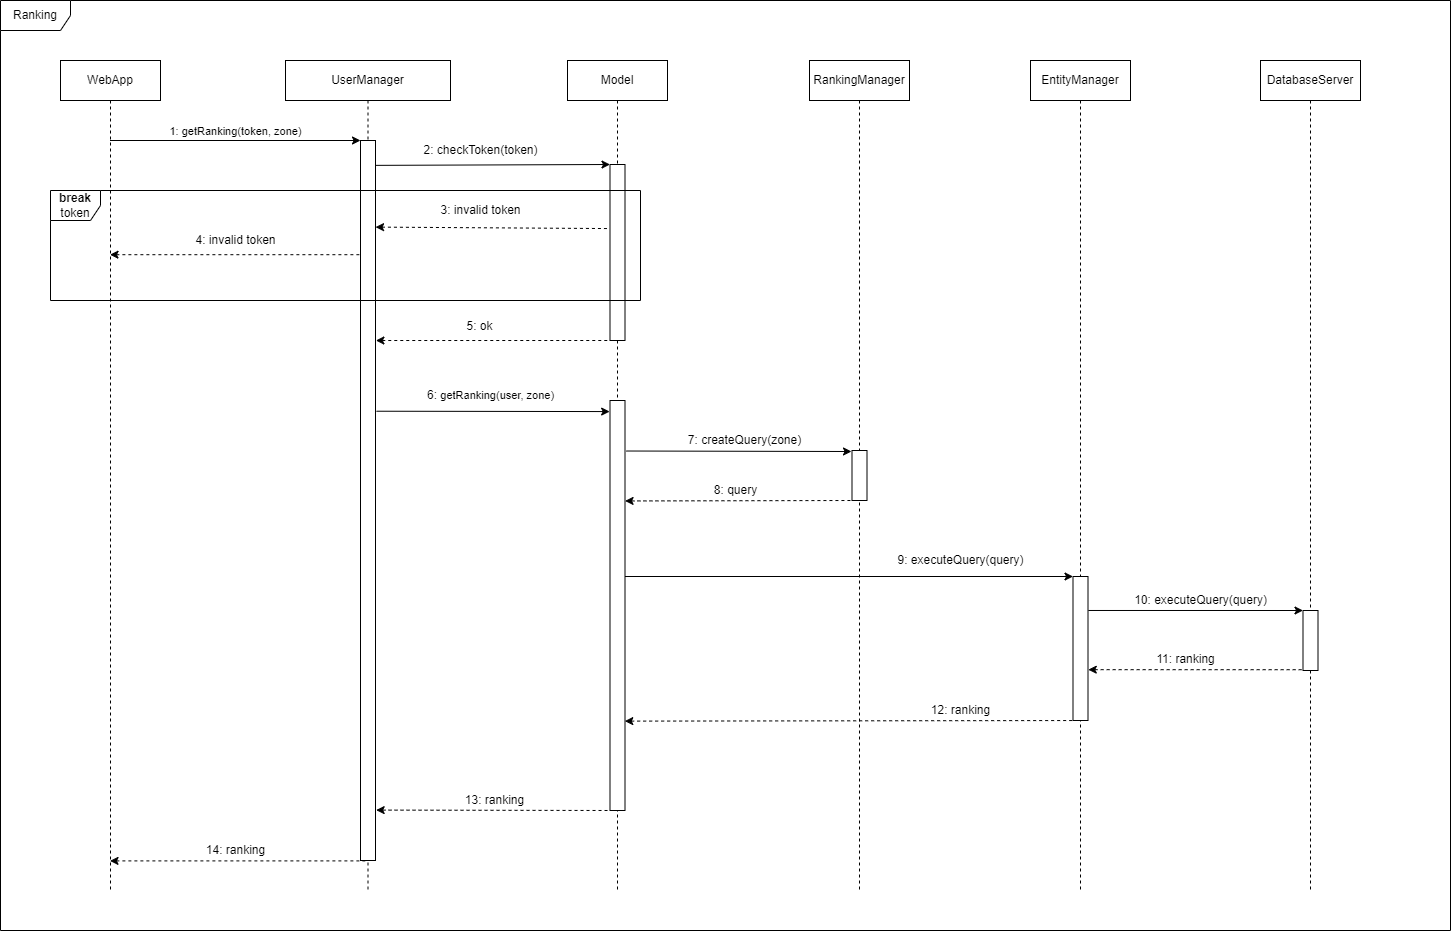

The diagram above was exported from draw.io. Its source (the exported page's mxGraphModel, read from the mxfile embedded in the PNG):
<mxGraphModel dx="1038" dy="489" grid="1" gridSize="10" guides="1" tooltips="1" connect="1" arrows="1" fold="1" page="1" pageScale="1" pageWidth="3300" pageHeight="4681" math="0" shadow="0">
  <root>
    <mxCell id="0" />
    <mxCell id="1" parent="0" />
    <mxCell id="MYbFHRXyeW9SYrO3cQ6H-49" value="Ranking" style="shape=umlFrame;whiteSpace=wrap;html=1;width=70;height=30;" parent="1" vertex="1">
      <mxGeometry x="420" y="140" width="1450" height="930" as="geometry" />
    </mxCell>
    <mxCell id="MYbFHRXyeW9SYrO3cQ6H-35" value="" style="endArrow=classic;html=1;rounded=0;entryX=0;entryY=0;entryDx=0;entryDy=0;" parent="1" source="MYbFHRXyeW9SYrO3cQ6H-6" target="MYbFHRXyeW9SYrO3cQ6H-34" edge="1">
      <mxGeometry width="50" height="50" relative="1" as="geometry">
        <mxPoint x="1100" y="716" as="sourcePoint" />
        <mxPoint x="1190" y="676" as="targetPoint" />
      </mxGeometry>
    </mxCell>
    <mxCell id="MYbFHRXyeW9SYrO3cQ6H-1" value="WebApp" style="shape=umlLifeline;perimeter=lifelinePerimeter;whiteSpace=wrap;html=1;container=1;collapsible=0;recursiveResize=0;outlineConnect=0;" parent="1" vertex="1">
      <mxGeometry x="480" y="200" width="100" height="830" as="geometry" />
    </mxCell>
    <mxCell id="MYbFHRXyeW9SYrO3cQ6H-2" value="UserManager" style="shape=umlLifeline;perimeter=lifelinePerimeter;whiteSpace=wrap;html=1;container=1;collapsible=0;recursiveResize=0;outlineConnect=0;" parent="1" vertex="1">
      <mxGeometry x="705" y="200" width="165" height="830" as="geometry" />
    </mxCell>
    <mxCell id="MYbFHRXyeW9SYrO3cQ6H-5" value="" style="rounded=0;whiteSpace=wrap;html=1;" parent="MYbFHRXyeW9SYrO3cQ6H-2" vertex="1">
      <mxGeometry x="75" y="80" width="15" height="720" as="geometry" />
    </mxCell>
    <mxCell id="MYbFHRXyeW9SYrO3cQ6H-13" value="" style="endArrow=none;dashed=1;html=1;rounded=0;entryX=-0.004;entryY=0.602;entryDx=0;entryDy=0;entryPerimeter=0;startArrow=classic;startFill=1;" parent="MYbFHRXyeW9SYrO3cQ6H-2" source="MYbFHRXyeW9SYrO3cQ6H-1" edge="1">
      <mxGeometry width="50" height="50" relative="1" as="geometry">
        <mxPoint x="-132.2150000000001" y="194.70000000000005" as="sourcePoint" />
        <mxPoint x="75.00000000000006" y="194.20000000000005" as="targetPoint" />
      </mxGeometry>
    </mxCell>
    <mxCell id="MYbFHRXyeW9SYrO3cQ6H-47" value="" style="endArrow=none;dashed=1;html=1;rounded=0;entryX=0;entryY=1;entryDx=0;entryDy=0;startArrow=classic;startFill=1;exitX=1.044;exitY=0.93;exitDx=0;exitDy=0;exitPerimeter=0;" parent="MYbFHRXyeW9SYrO3cQ6H-2" source="MYbFHRXyeW9SYrO3cQ6H-5" edge="1">
      <mxGeometry width="50" height="50" relative="1" as="geometry">
        <mxPoint x="95" y="750" as="sourcePoint" />
        <mxPoint x="325.44000000000005" y="750" as="targetPoint" />
      </mxGeometry>
    </mxCell>
    <mxCell id="MYbFHRXyeW9SYrO3cQ6H-3" value="" style="endArrow=classic;html=1;rounded=0;" parent="1" source="MYbFHRXyeW9SYrO3cQ6H-1" edge="1">
      <mxGeometry width="50" height="50" relative="1" as="geometry">
        <mxPoint x="533" y="330" as="sourcePoint" />
        <mxPoint x="780" y="280" as="targetPoint" />
      </mxGeometry>
    </mxCell>
    <mxCell id="MYbFHRXyeW9SYrO3cQ6H-4" value="1: getRanking(token, zone)" style="edgeLabel;html=1;align=center;verticalAlign=middle;resizable=0;points=[];" parent="MYbFHRXyeW9SYrO3cQ6H-3" vertex="1" connectable="0">
      <mxGeometry x="0.1931" y="-2" relative="1" as="geometry">
        <mxPoint x="-24" y="-12" as="offset" />
      </mxGeometry>
    </mxCell>
    <mxCell id="MYbFHRXyeW9SYrO3cQ6H-6" value="Model" style="shape=umlLifeline;perimeter=lifelinePerimeter;whiteSpace=wrap;html=1;container=1;collapsible=0;recursiveResize=0;outlineConnect=0;" parent="1" vertex="1">
      <mxGeometry x="987" y="200" width="100" height="830" as="geometry" />
    </mxCell>
    <mxCell id="MYbFHRXyeW9SYrO3cQ6H-8" value="" style="rounded=0;whiteSpace=wrap;html=1;" parent="MYbFHRXyeW9SYrO3cQ6H-6" vertex="1">
      <mxGeometry x="42.5" y="104" width="15" height="176" as="geometry" />
    </mxCell>
    <mxCell id="MYbFHRXyeW9SYrO3cQ6H-23" value="" style="rounded=0;whiteSpace=wrap;html=1;" parent="MYbFHRXyeW9SYrO3cQ6H-6" vertex="1">
      <mxGeometry x="42.5" y="340" width="15" height="410" as="geometry" />
    </mxCell>
    <mxCell id="MYbFHRXyeW9SYrO3cQ6H-7" value="" style="endArrow=classic;html=1;rounded=0;entryX=0;entryY=0;entryDx=0;entryDy=0;exitX=0.946;exitY=0.113;exitDx=0;exitDy=0;exitPerimeter=0;" parent="1" target="MYbFHRXyeW9SYrO3cQ6H-8" edge="1">
      <mxGeometry width="50" height="50" relative="1" as="geometry">
        <mxPoint x="795.1899999999999" y="304.86" as="sourcePoint" />
        <mxPoint x="1003.5" y="304" as="targetPoint" />
      </mxGeometry>
    </mxCell>
    <mxCell id="MYbFHRXyeW9SYrO3cQ6H-9" value="2: checkToken(token)" style="text;html=1;align=center;verticalAlign=middle;resizable=0;points=[];autosize=1;strokeColor=none;fillColor=none;" parent="1" vertex="1">
      <mxGeometry x="835" y="280" width="130" height="20" as="geometry" />
    </mxCell>
    <mxCell id="MYbFHRXyeW9SYrO3cQ6H-11" value="" style="endArrow=none;dashed=1;html=1;rounded=0;startArrow=classic;startFill=1;exitX=0.938;exitY=0.433;exitDx=0;exitDy=0;exitPerimeter=0;entryX=-0.087;entryY=0.364;entryDx=0;entryDy=0;entryPerimeter=0;" parent="1" target="MYbFHRXyeW9SYrO3cQ6H-8" edge="1">
      <mxGeometry width="50" height="50" relative="1" as="geometry">
        <mxPoint x="795.0699999999999" y="366.6" as="sourcePoint" />
        <mxPoint x="1001" y="365" as="targetPoint" />
      </mxGeometry>
    </mxCell>
    <mxCell id="MYbFHRXyeW9SYrO3cQ6H-12" value="3: invalid token" style="text;html=1;align=center;verticalAlign=middle;resizable=0;points=[];autosize=1;strokeColor=none;fillColor=none;" parent="1" vertex="1">
      <mxGeometry x="850" y="340" width="100" height="20" as="geometry" />
    </mxCell>
    <mxCell id="MYbFHRXyeW9SYrO3cQ6H-14" value="4: invalid token" style="text;html=1;align=center;verticalAlign=middle;resizable=0;points=[];autosize=1;strokeColor=none;fillColor=none;" parent="1" vertex="1">
      <mxGeometry x="605" y="370" width="100" height="20" as="geometry" />
    </mxCell>
    <mxCell id="MYbFHRXyeW9SYrO3cQ6H-17" value="&lt;b&gt;break&lt;/b&gt;&lt;br&gt;token" style="shape=umlFrame;whiteSpace=wrap;html=1;width=50;height=30;" parent="1" vertex="1">
      <mxGeometry x="470" y="330" width="590" height="110" as="geometry" />
    </mxCell>
    <mxCell id="MYbFHRXyeW9SYrO3cQ6H-18" value="" style="endArrow=none;dashed=1;html=1;rounded=0;entryX=0;entryY=1;entryDx=0;entryDy=0;startArrow=classic;startFill=1;exitX=1.015;exitY=0.385;exitDx=0;exitDy=0;exitPerimeter=0;" parent="1" target="MYbFHRXyeW9SYrO3cQ6H-8" edge="1">
      <mxGeometry width="50" height="50" relative="1" as="geometry">
        <mxPoint x="795.395" y="480.01000000000005" as="sourcePoint" />
        <mxPoint x="1002.61" y="479.51000000000005" as="targetPoint" />
      </mxGeometry>
    </mxCell>
    <mxCell id="MYbFHRXyeW9SYrO3cQ6H-19" value="5: ok" style="text;html=1;align=center;verticalAlign=middle;resizable=0;points=[];autosize=1;strokeColor=none;fillColor=none;" parent="1" vertex="1">
      <mxGeometry x="879.1700000000001" y="456.31" width="40" height="20" as="geometry" />
    </mxCell>
    <mxCell id="MYbFHRXyeW9SYrO3cQ6H-21" value="" style="endArrow=classic;html=1;rounded=0;entryX=-0.024;entryY=0.027;entryDx=0;entryDy=0;exitX=1.067;exitY=0.376;exitDx=0;exitDy=0;exitPerimeter=0;entryPerimeter=0;" parent="1" source="MYbFHRXyeW9SYrO3cQ6H-5" target="MYbFHRXyeW9SYrO3cQ6H-23" edge="1">
      <mxGeometry width="50" height="50" relative="1" as="geometry">
        <mxPoint x="795.02" y="544.86" as="sourcePoint" />
        <mxPoint x="1003.33" y="544" as="targetPoint" />
      </mxGeometry>
    </mxCell>
    <mxCell id="MYbFHRXyeW9SYrO3cQ6H-22" value="6: &lt;span style=&quot;font-size: 11px ; background-color: rgb(255 , 255 , 255)&quot;&gt;getRanking(user, zone)&lt;/span&gt;" style="text;html=1;align=center;verticalAlign=middle;resizable=0;points=[];autosize=1;strokeColor=none;fillColor=none;" parent="1" vertex="1">
      <mxGeometry x="840" y="525" width="140" height="20" as="geometry" />
    </mxCell>
    <mxCell id="MYbFHRXyeW9SYrO3cQ6H-24" value="RankingManager" style="shape=umlLifeline;perimeter=lifelinePerimeter;whiteSpace=wrap;html=1;container=1;collapsible=0;recursiveResize=0;outlineConnect=0;" parent="1" vertex="1">
      <mxGeometry x="1229" y="200" width="100" height="830" as="geometry" />
    </mxCell>
    <mxCell id="MYbFHRXyeW9SYrO3cQ6H-27" value="" style="rounded=0;whiteSpace=wrap;html=1;" parent="MYbFHRXyeW9SYrO3cQ6H-24" vertex="1">
      <mxGeometry x="42.5" y="390" width="15" height="50" as="geometry" />
    </mxCell>
    <mxCell id="MYbFHRXyeW9SYrO3cQ6H-28" value="" style="endArrow=classic;html=1;rounded=0;exitX=1.011;exitY=0.287;exitDx=0;exitDy=0;exitPerimeter=0;" parent="1" edge="1">
      <mxGeometry width="50" height="50" relative="1" as="geometry">
        <mxPoint x="1045.665" y="590.512" as="sourcePoint" />
        <mxPoint x="1271" y="591" as="targetPoint" />
      </mxGeometry>
    </mxCell>
    <mxCell id="MYbFHRXyeW9SYrO3cQ6H-29" value="7: createQuery(zone)" style="text;html=1;align=center;verticalAlign=middle;resizable=0;points=[];autosize=1;strokeColor=none;fillColor=none;" parent="1" vertex="1">
      <mxGeometry x="1099" y="570" width="130" height="20" as="geometry" />
    </mxCell>
    <mxCell id="MYbFHRXyeW9SYrO3cQ6H-31" value="" style="endArrow=none;dashed=1;html=1;rounded=0;entryX=0;entryY=1;entryDx=0;entryDy=0;startArrow=classic;startFill=1;exitX=1.004;exitY=0.245;exitDx=0;exitDy=0;exitPerimeter=0;" parent="1" source="MYbFHRXyeW9SYrO3cQ6H-23" edge="1">
      <mxGeometry width="50" height="50" relative="1" as="geometry">
        <mxPoint x="1050" y="640" as="sourcePoint" />
        <mxPoint x="1272.05" y="640" as="targetPoint" />
      </mxGeometry>
    </mxCell>
    <mxCell id="MYbFHRXyeW9SYrO3cQ6H-32" value="8: query" style="text;html=1;align=center;verticalAlign=middle;resizable=0;points=[];autosize=1;strokeColor=none;fillColor=none;" parent="1" vertex="1">
      <mxGeometry x="1125" y="620" width="60" height="20" as="geometry" />
    </mxCell>
    <mxCell id="MYbFHRXyeW9SYrO3cQ6H-33" value="EntityManager" style="shape=umlLifeline;perimeter=lifelinePerimeter;whiteSpace=wrap;html=1;container=1;collapsible=0;recursiveResize=0;outlineConnect=0;" parent="1" vertex="1">
      <mxGeometry x="1450" y="200" width="100" height="830" as="geometry" />
    </mxCell>
    <mxCell id="MYbFHRXyeW9SYrO3cQ6H-34" value="" style="rounded=0;whiteSpace=wrap;html=1;" parent="MYbFHRXyeW9SYrO3cQ6H-33" vertex="1">
      <mxGeometry x="42.5" y="516" width="15" height="144" as="geometry" />
    </mxCell>
    <mxCell id="MYbFHRXyeW9SYrO3cQ6H-36" value="9: executeQuery(query)" style="text;html=1;align=center;verticalAlign=middle;resizable=0;points=[];autosize=1;strokeColor=none;fillColor=none;" parent="1" vertex="1">
      <mxGeometry x="1310" y="690" width="140" height="20" as="geometry" />
    </mxCell>
    <mxCell id="MYbFHRXyeW9SYrO3cQ6H-37" value="DatabaseServer" style="shape=umlLifeline;perimeter=lifelinePerimeter;whiteSpace=wrap;html=1;container=1;collapsible=0;recursiveResize=0;outlineConnect=0;" parent="1" vertex="1">
      <mxGeometry x="1680" y="200" width="100" height="830" as="geometry" />
    </mxCell>
    <mxCell id="MYbFHRXyeW9SYrO3cQ6H-41" value="" style="rounded=0;whiteSpace=wrap;html=1;" parent="MYbFHRXyeW9SYrO3cQ6H-37" vertex="1">
      <mxGeometry x="42.5" y="550" width="15" height="60" as="geometry" />
    </mxCell>
    <mxCell id="MYbFHRXyeW9SYrO3cQ6H-42" value="" style="endArrow=none;dashed=1;html=1;rounded=0;entryX=0;entryY=1;entryDx=0;entryDy=0;startArrow=classic;startFill=1;exitX=1.018;exitY=0.647;exitDx=0;exitDy=0;exitPerimeter=0;" parent="MYbFHRXyeW9SYrO3cQ6H-37" source="MYbFHRXyeW9SYrO3cQ6H-34" edge="1">
      <mxGeometry width="50" height="50" relative="1" as="geometry">
        <mxPoint x="-170" y="609" as="sourcePoint" />
        <mxPoint x="42.50000000000023" y="609.21" as="targetPoint" />
      </mxGeometry>
    </mxCell>
    <mxCell id="MYbFHRXyeW9SYrO3cQ6H-43" value="11: ranking" style="text;html=1;align=center;verticalAlign=middle;resizable=0;points=[];autosize=1;strokeColor=none;fillColor=none;" parent="MYbFHRXyeW9SYrO3cQ6H-37" vertex="1">
      <mxGeometry x="-109.54999999999995" y="589.21" width="70" height="20" as="geometry" />
    </mxCell>
    <mxCell id="MYbFHRXyeW9SYrO3cQ6H-39" value="" style="endArrow=classic;html=1;rounded=0;entryX=0;entryY=0;entryDx=0;entryDy=0;exitX=1.024;exitY=0.236;exitDx=0;exitDy=0;exitPerimeter=0;" parent="1" source="MYbFHRXyeW9SYrO3cQ6H-34" target="MYbFHRXyeW9SYrO3cQ6H-41" edge="1">
      <mxGeometry width="50" height="50" relative="1" as="geometry">
        <mxPoint x="1510" y="750" as="sourcePoint" />
        <mxPoint x="1720" y="750" as="targetPoint" />
      </mxGeometry>
    </mxCell>
    <mxCell id="MYbFHRXyeW9SYrO3cQ6H-40" value="10: executeQuery(query)" style="text;html=1;align=center;verticalAlign=middle;resizable=0;points=[];autosize=1;strokeColor=none;fillColor=none;" parent="1" vertex="1">
      <mxGeometry x="1545" y="730" width="150" height="20" as="geometry" />
    </mxCell>
    <mxCell id="MYbFHRXyeW9SYrO3cQ6H-45" value="" style="endArrow=none;dashed=1;html=1;rounded=0;entryX=0;entryY=1;entryDx=0;entryDy=0;startArrow=classic;startFill=1;exitX=0.986;exitY=0.782;exitDx=0;exitDy=0;exitPerimeter=0;" parent="1" source="MYbFHRXyeW9SYrO3cQ6H-23" edge="1">
      <mxGeometry width="50" height="50" relative="1" as="geometry">
        <mxPoint x="1050" y="860" as="sourcePoint" />
        <mxPoint x="1494.73" y="860.0400000000001" as="targetPoint" />
      </mxGeometry>
    </mxCell>
    <mxCell id="MYbFHRXyeW9SYrO3cQ6H-46" value="12: ranking" style="text;html=1;align=center;verticalAlign=middle;resizable=0;points=[];autosize=1;strokeColor=none;fillColor=none;" parent="1" vertex="1">
      <mxGeometry x="1345" y="840" width="70" height="20" as="geometry" />
    </mxCell>
    <mxCell id="MYbFHRXyeW9SYrO3cQ6H-48" value="13: ranking" style="text;html=1;align=center;verticalAlign=middle;resizable=0;points=[];autosize=1;strokeColor=none;fillColor=none;" parent="1" vertex="1">
      <mxGeometry x="879.1700000000001" y="930" width="70" height="20" as="geometry" />
    </mxCell>
    <mxCell id="dcubpmlFTL0RD0lbkw6R-3" value="" style="endArrow=none;dashed=1;html=1;rounded=0;entryX=0;entryY=1;entryDx=0;entryDy=0;startArrow=classic;startFill=1;" parent="1" source="MYbFHRXyeW9SYrO3cQ6H-1" edge="1">
      <mxGeometry width="50" height="50" relative="1" as="geometry">
        <mxPoint x="550.0000000000001" y="1000.0000000000001" as="sourcePoint" />
        <mxPoint x="784.7800000000001" y="1000.4" as="targetPoint" />
      </mxGeometry>
    </mxCell>
    <mxCell id="dcubpmlFTL0RD0lbkw6R-4" value="14: ranking" style="text;html=1;align=center;verticalAlign=middle;resizable=0;points=[];autosize=1;strokeColor=none;fillColor=none;" parent="1" vertex="1">
      <mxGeometry x="620.0000000000001" y="980" width="70" height="20" as="geometry" />
    </mxCell>
  </root>
</mxGraphModel>